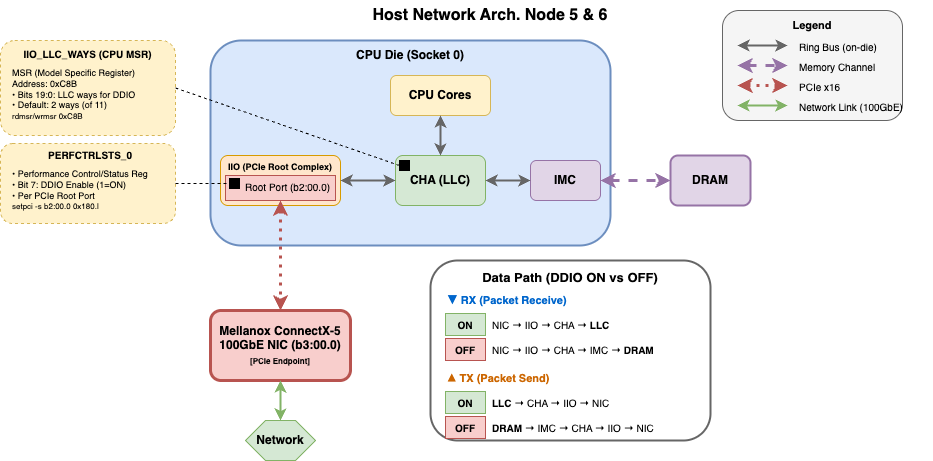

The diagram above was exported from draw.io. Its source (the exported page's mxGraphModel, read from the mxfile embedded in the PNG):
<mxGraphModel dx="2271" dy="533" grid="1" gridSize="10" guides="1" tooltips="1" connect="1" arrows="1" fold="1" page="1" pageScale="1" pageWidth="850" pageHeight="1100" math="0" shadow="0">
  <root>
    <mxCell id="0" />
    <mxCell id="1" parent="0" />
    <mxCell id="2" value="Host Network Arch. Node 5 &amp;amp; 6" style="text;html=1;strokeColor=none;fillColor=none;align=center;verticalAlign=middle;whiteSpace=wrap;rounded=0;fontSize=16;fontStyle=1" parent="1" vertex="1">
      <mxGeometry x="180" y="20" width="400" height="30" as="geometry" />
    </mxCell>
    <mxCell id="3" value="" style="rounded=1;whiteSpace=wrap;html=1;fillColor=#dae8fc;strokeColor=#6c8ebf;strokeWidth=2;" parent="1" vertex="1">
      <mxGeometry x="100" y="60" width="400" height="205" as="geometry" />
    </mxCell>
    <mxCell id="4" value="CPU Die (Socket 0)" style="text;html=1;strokeColor=none;fillColor=none;align=center;verticalAlign=middle;whiteSpace=wrap;rounded=0;fontSize=12;fontStyle=1" parent="1" vertex="1">
      <mxGeometry x="225" y="65" width="150" height="20" as="geometry" />
    </mxCell>
    <mxCell id="5" value="CPU Cores" style="rounded=1;whiteSpace=wrap;html=1;fillColor=#fff2cc;strokeColor=#d6b656;fontStyle=1" parent="1" vertex="1">
      <mxGeometry x="280" y="95" width="100" height="40" as="geometry" />
    </mxCell>
    <mxCell id="16" value="CHA (LLC)" style="rounded=1;whiteSpace=wrap;html=1;fillColor=#d5e8d4;strokeColor=#82b366;fontStyle=1" parent="1" vertex="1">
      <mxGeometry x="285" y="175" width="90" height="50" as="geometry" />
    </mxCell>
    <mxCell id="16a" value="" style="rounded=0;whiteSpace=wrap;html=1;fillColor=#000000;strokeColor=#000000;" parent="1" vertex="1">
      <mxGeometry x="289" y="180" width="10" height="10" as="geometry" />
    </mxCell>
    <mxCell id="12" style="edgeStyle=none;html=1;exitX=0.5;exitY=1;entryX=0.5;entryY=0;endArrow=classic;startArrow=classic;endFill=1;startFill=1;strokeWidth=2;strokeColor=#666666;" parent="1" source="5" target="16" edge="1">
      <mxGeometry relative="1" as="geometry" />
    </mxCell>
    <mxCell id="90" value="" style="rounded=1;whiteSpace=wrap;html=1;fillColor=#ffe6cc;strokeColor=#d79b00;strokeWidth=1;" parent="1" vertex="1">
      <mxGeometry x="110" y="175" width="120" height="50" as="geometry" />
    </mxCell>
    <mxCell id="91" value="IIO (PCIe Root Complex)" style="text;html=1;strokeColor=none;fillColor=none;align=center;verticalAlign=top;whiteSpace=wrap;rounded=0;fontSize=9;fontStyle=1" parent="1" vertex="1">
      <mxGeometry x="115" y="175" width="110" height="15" as="geometry" />
    </mxCell>
    <mxCell id="62" value="" style="rounded=0;whiteSpace=wrap;html=1;fillColor=#f8cecc;strokeColor=#b85450;strokeWidth=1;" parent="1" vertex="1">
      <mxGeometry x="115" y="195" width="110" height="25" as="geometry" />
    </mxCell>
    <mxCell id="62a" value="&lt;font style=&quot;font-size: 10px; color: rgb(0, 0, 0);&quot;&gt;Root Port (b2:00.0)&lt;/font&gt;" style="text;html=1;strokeColor=none;fillColor=none;align=left;verticalAlign=middle;whiteSpace=wrap;rounded=0;fontSize=8;fontStyle=0" parent="1" vertex="1">
      <mxGeometry x="133" y="197" width="90" height="20" as="geometry" />
    </mxCell>
    <mxCell id="62c" value="" style="rounded=0;whiteSpace=wrap;html=1;fillColor=#000000;strokeColor=#000000;" parent="1" vertex="1">
      <mxGeometry x="119" y="198" width="10" height="10" as="geometry" />
    </mxCell>
    <mxCell id="36" style="edgeStyle=none;html=1;exitX=1;exitY=0.5;entryX=0;entryY=0.5;endArrow=classic;startArrow=classic;endFill=1;startFill=1;strokeWidth=2;strokeColor=#666666;" parent="1" source="90" target="16" edge="1">
      <mxGeometry relative="1" as="geometry" />
    </mxCell>
    <mxCell id="26" value="IMC" style="rounded=1;whiteSpace=wrap;html=1;fillColor=#e1d5e7;strokeColor=#9673a6;fontStyle=1" parent="1" vertex="1">
      <mxGeometry x="420" y="180" width="70" height="40" as="geometry" />
    </mxCell>
    <mxCell id="35" style="edgeStyle=none;html=1;exitX=1;exitY=0.5;entryX=0;entryY=0.5;endArrow=classic;startArrow=classic;endFill=1;startFill=1;strokeWidth=2;strokeColor=#666666;" parent="1" source="16" target="26" edge="1">
      <mxGeometry relative="1" as="geometry" />
    </mxCell>
    <mxCell id="39" value="DRAM" style="rounded=1;whiteSpace=wrap;html=1;fillColor=#e1d5e7;strokeColor=#9673a6;strokeWidth=2;fontStyle=1" parent="1" vertex="1">
      <mxGeometry x="560" y="175" width="80" height="50" as="geometry" />
    </mxCell>
    <mxCell id="45" style="edgeStyle=none;html=1;exitX=1;exitY=0.5;entryX=0;entryY=0.5;endArrow=classic;startArrow=classic;endFill=1;startFill=1;strokeWidth=3;strokeColor=#9673a6;dashed=1;" parent="1" source="26" target="39" edge="1">
      <mxGeometry relative="1" as="geometry" />
    </mxCell>
    <mxCell id="57" value="Mellanox ConnectX-5&lt;br&gt;100GbE NIC (b3:00.0)&lt;br&gt;&lt;font style=&quot;font-size:8px&quot;&gt;[PCIe Endpoint]&lt;/font&gt;" style="rounded=1;whiteSpace=wrap;html=1;fillColor=#f8cecc;strokeColor=#b85450;strokeWidth=3;fontStyle=1" parent="1" vertex="1">
      <mxGeometry x="100" y="330" width="140" height="70" as="geometry" />
    </mxCell>
    <mxCell id="64" style="edgeStyle=none;html=1;exitX=0.5;exitY=1;entryX=0.5;entryY=0;endArrow=classic;startArrow=classic;endFill=1;startFill=1;strokeWidth=3;strokeColor=#b85450;dashed=1;dashPattern=1 2;" parent="1" source="62" target="57" edge="1">
      <mxGeometry relative="1" as="geometry" />
    </mxCell>
    <mxCell id="66" value="Network" style="shape=hexagon;perimeter=hexagonPerimeter2;whiteSpace=wrap;html=1;fixedSize=1;fillColor=#d5e8d4;strokeColor=#82b366;fontStyle=1" parent="1" vertex="1">
      <mxGeometry x="135" y="440" width="70" height="40" as="geometry" />
    </mxCell>
    <mxCell id="67" style="edgeStyle=none;html=1;exitX=0.5;exitY=1;entryX=0.5;entryY=0;endArrow=classic;startArrow=classic;endFill=1;startFill=1;strokeWidth=2;strokeColor=#82b366;" parent="1" source="57" target="66" edge="1">
      <mxGeometry relative="1" as="geometry" />
    </mxCell>
    <mxCell id="300" value="" style="rounded=1;whiteSpace=wrap;html=1;fillColor=#f5f5f5;strokeColor=#666666;strokeWidth=1;" parent="1" vertex="1">
      <mxGeometry x="612" y="30" width="180" height="110" as="geometry" />
    </mxCell>
    <mxCell id="301" value="Legend" style="text;html=1;strokeColor=none;fillColor=none;align=center;verticalAlign=middle;whiteSpace=wrap;rounded=0;fontSize=11;fontStyle=1" parent="1" vertex="1">
      <mxGeometry x="672" y="35" width="60" height="20" as="geometry" />
    </mxCell>
    <mxCell id="302" style="endArrow=classic;startArrow=classic;html=1;strokeWidth=2;strokeColor=#666666;" parent="1" edge="1">
      <mxGeometry width="50" height="50" relative="1" as="geometry">
        <mxPoint x="627" y="65" as="sourcePoint" />
        <mxPoint x="677" y="65" as="targetPoint" />
      </mxGeometry>
    </mxCell>
    <mxCell id="303" value="Ring Bus (on-die)" style="text;html=1;strokeColor=none;fillColor=none;align=left;verticalAlign=middle;whiteSpace=wrap;rounded=0;fontSize=10;" parent="1" vertex="1">
      <mxGeometry x="687" y="58" width="100" height="15" as="geometry" />
    </mxCell>
    <mxCell id="304" style="endArrow=classic;startArrow=classic;html=1;strokeWidth=3;strokeColor=#9673a6;dashed=1;" parent="1" edge="1">
      <mxGeometry width="50" height="50" relative="1" as="geometry">
        <mxPoint x="627" y="85" as="sourcePoint" />
        <mxPoint x="677" y="85" as="targetPoint" />
      </mxGeometry>
    </mxCell>
    <mxCell id="305" value="Memory Channel" style="text;html=1;strokeColor=none;fillColor=none;align=left;verticalAlign=middle;whiteSpace=wrap;rounded=0;fontSize=10;" parent="1" vertex="1">
      <mxGeometry x="687" y="78" width="100" height="15" as="geometry" />
    </mxCell>
    <mxCell id="306" style="endArrow=classic;startArrow=classic;html=1;strokeWidth=3;strokeColor=#b85450;dashed=1;dashPattern=1 2;" parent="1" edge="1">
      <mxGeometry width="50" height="50" relative="1" as="geometry">
        <mxPoint x="627" y="105" as="sourcePoint" />
        <mxPoint x="677" y="105" as="targetPoint" />
      </mxGeometry>
    </mxCell>
    <mxCell id="307" value="PCIe x16" style="text;html=1;strokeColor=none;fillColor=none;align=left;verticalAlign=middle;whiteSpace=wrap;rounded=0;fontSize=10;" parent="1" vertex="1">
      <mxGeometry x="687" y="98" width="100" height="15" as="geometry" />
    </mxCell>
    <mxCell id="308" style="endArrow=classic;startArrow=classic;html=1;strokeWidth=2;strokeColor=#82b366;" parent="1" edge="1">
      <mxGeometry width="50" height="50" relative="1" as="geometry">
        <mxPoint x="627" y="125" as="sourcePoint" />
        <mxPoint x="677" y="125" as="targetPoint" />
      </mxGeometry>
    </mxCell>
    <mxCell id="309" value="Network Link (100GbE)" style="text;html=1;strokeColor=none;fillColor=none;align=left;verticalAlign=middle;whiteSpace=wrap;rounded=0;fontSize=10;" parent="1" vertex="1">
      <mxGeometry x="687" y="118" width="135" height="15" as="geometry" />
    </mxCell>
    <mxCell id="100" value="" style="rounded=1;whiteSpace=wrap;html=1;fillColor=#ffffff;strokeColor=#666666;strokeWidth=2;" parent="1" vertex="1">
      <mxGeometry x="320" y="280" width="280" height="180" as="geometry" />
    </mxCell>
    <mxCell id="101" value="Data Path (DDIO ON vs OFF)" style="text;html=1;strokeColor=none;fillColor=none;align=center;verticalAlign=middle;whiteSpace=wrap;rounded=0;fontSize=13;fontStyle=1" parent="1" vertex="1">
      <mxGeometry x="360" y="285" width="200" height="25" as="geometry" />
    </mxCell>
    <mxCell id="102" value="▼ RX (Packet Receive)" style="text;html=1;strokeColor=none;fillColor=none;align=left;verticalAlign=middle;whiteSpace=wrap;rounded=0;fontSize=11;fontStyle=1;fontColor=#0066CC;" parent="1" vertex="1">
      <mxGeometry x="335" y="310" width="150" height="20" as="geometry" />
    </mxCell>
    <mxCell id="103" value="ON" style="rounded=0;whiteSpace=wrap;html=1;fillColor=#d5e8d4;strokeColor=#82b366;fontSize=10;fontStyle=1" parent="1" vertex="1">
      <mxGeometry x="335" y="333" width="40" height="22" as="geometry" />
    </mxCell>
    <mxCell id="104" value="NIC → IIO → CHA → &lt;b&gt;LLC&lt;/b&gt;" style="text;html=1;strokeColor=none;fillColor=none;align=left;verticalAlign=middle;whiteSpace=wrap;rounded=0;fontSize=10;" parent="1" vertex="1">
      <mxGeometry x="380" y="333" width="170" height="22" as="geometry" />
    </mxCell>
    <mxCell id="105" value="OFF" style="rounded=0;whiteSpace=wrap;html=1;fillColor=#f8cecc;strokeColor=#b85450;fontSize=10;fontStyle=1" parent="1" vertex="1">
      <mxGeometry x="335" y="358" width="40" height="22" as="geometry" />
    </mxCell>
    <mxCell id="106" value="NIC → IIO → CHA → IMC → &lt;b&gt;DRAM&lt;/b&gt;" style="text;html=1;strokeColor=none;fillColor=none;align=left;verticalAlign=middle;whiteSpace=wrap;rounded=0;fontSize=10;" parent="1" vertex="1">
      <mxGeometry x="380" y="358" width="200" height="22" as="geometry" />
    </mxCell>
    <mxCell id="107" value="▲ TX (Packet Send)" style="text;html=1;strokeColor=none;fillColor=none;align=left;verticalAlign=middle;whiteSpace=wrap;rounded=0;fontSize=11;fontStyle=1;fontColor=#CC6600;" parent="1" vertex="1">
      <mxGeometry x="335" y="388" width="150" height="20" as="geometry" />
    </mxCell>
    <mxCell id="108" value="ON" style="rounded=0;whiteSpace=wrap;html=1;fillColor=#d5e8d4;strokeColor=#82b366;fontSize=10;fontStyle=1" parent="1" vertex="1">
      <mxGeometry x="335" y="411" width="40" height="22" as="geometry" />
    </mxCell>
    <mxCell id="109" value="&lt;b&gt;LLC&lt;/b&gt; → CHA → IIO → NIC" style="text;html=1;strokeColor=none;fillColor=none;align=left;verticalAlign=middle;whiteSpace=wrap;rounded=0;fontSize=10;" parent="1" vertex="1">
      <mxGeometry x="380" y="411" width="170" height="22" as="geometry" />
    </mxCell>
    <mxCell id="110" value="OFF" style="rounded=0;whiteSpace=wrap;html=1;fillColor=#f8cecc;strokeColor=#b85450;fontSize=10;fontStyle=1" parent="1" vertex="1">
      <mxGeometry x="335" y="436" width="40" height="22" as="geometry" />
    </mxCell>
    <mxCell id="111" value="&lt;b&gt;DRAM&lt;/b&gt; → IMC → CHA → IIO → NIC" style="text;html=1;strokeColor=none;fillColor=none;align=left;verticalAlign=middle;whiteSpace=wrap;rounded=0;fontSize=10;" parent="1" vertex="1">
      <mxGeometry x="380" y="436" width="200" height="22" as="geometry" />
    </mxCell>
    <mxCell id="400" value="" style="rounded=1;whiteSpace=wrap;html=1;fillColor=#fff2cc;strokeColor=#d6b656;strokeWidth=1;dashed=1;" parent="1" vertex="1">
      <mxGeometry x="-110" y="163" width="175" height="80" as="geometry" />
    </mxCell>
    <mxCell id="401" value="PERFCTRLSTS_0" style="text;html=1;strokeColor=none;fillColor=none;align=center;verticalAlign=middle;whiteSpace=wrap;rounded=0;fontSize=10;fontStyle=1" parent="1" vertex="1">
      <mxGeometry x="-70" y="166" width="100" height="16" as="geometry" />
    </mxCell>
    <mxCell id="402" value="• Performance Control/Status Reg&lt;br&gt;• Bit 7: DDIO Enable (1=ON)&lt;br&gt;• Per PCIe Root Port&lt;br&gt;&lt;font style=&quot;font-size:8px&quot;&gt;setpci -s b2:00.0 0x180.l&lt;/font&gt;" style="text;html=1;strokeColor=none;fillColor=none;align=left;verticalAlign=top;whiteSpace=wrap;rounded=0;fontSize=9;spacingLeft=5;" parent="1" vertex="1">
      <mxGeometry x="-105" y="182" width="165" height="58" as="geometry" />
    </mxCell>
    <mxCell id="403" style="edgeStyle=none;html=1;exitX=1;exitY=0.5;entryX=0;entryY=0.5;endArrow=none;endFill=0;strokeWidth=1;strokeColor=#000000;dashed=1;" parent="1" source="400" target="62c" edge="1">
      <mxGeometry relative="1" as="geometry" />
    </mxCell>
    <mxCell id="410" value="" style="rounded=1;whiteSpace=wrap;html=1;fillColor=#fff2cc;strokeColor=#d6b656;strokeWidth=1;dashed=1;" parent="1" vertex="1">
      <mxGeometry x="-110" y="60" width="175" height="95" as="geometry" />
    </mxCell>
    <mxCell id="411" value="IIO_LLC_WAYS (CPU MSR)" style="text;html=1;strokeColor=none;fillColor=none;align=center;verticalAlign=middle;whiteSpace=wrap;rounded=0;fontSize=10;fontStyle=1" parent="1" vertex="1">
      <mxGeometry x="-95" y="65" width="145" height="16" as="geometry" />
    </mxCell>
    <mxCell id="412" value="MSR (Model Specific Register)&lt;br&gt;Address: 0xC8B&lt;br&gt;• Bits 19:0: LLC ways for DDIO&lt;br&gt;• Default: 2 ways (of 11)&lt;br&gt;&lt;font style=&quot;font-size:8px&quot;&gt;rdmsr/wrmsr 0xC8B&lt;/font&gt;" style="text;html=1;strokeColor=none;fillColor=none;align=left;verticalAlign=top;whiteSpace=wrap;rounded=0;fontSize=9;spacingLeft=5;" parent="1" vertex="1">
      <mxGeometry x="-105" y="81" width="165" height="70" as="geometry" />
    </mxCell>
    <mxCell id="413" style="edgeStyle=none;html=1;exitX=1;exitY=0.5;entryX=0;entryY=0.5;endArrow=none;endFill=0;strokeWidth=1;strokeColor=#000000;dashed=1;" parent="1" source="410" target="16a" edge="1">
      <mxGeometry relative="1" as="geometry" />
    </mxCell>
  </root>
</mxGraphModel>